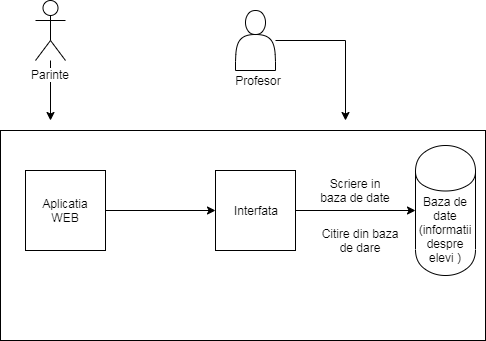

The diagram above was exported from draw.io. Its source (the exported page's mxGraphModel, read from the mxfile embedded in the PNG):
<mxGraphModel dx="854" dy="387" grid="1" gridSize="10" guides="1" tooltips="1" connect="1" arrows="1" fold="1" page="1" pageScale="1" pageWidth="827" pageHeight="1169" background="#ffffff" math="0" shadow="0">
  <root>
    <mxCell id="0" />
    <mxCell id="1" parent="0" />
    <mxCell id="2n2xWYkYuTikdZKCL88L-2" style="edgeStyle=orthogonalEdgeStyle;rounded=0;orthogonalLoop=1;jettySize=auto;html=1;" edge="1" parent="1" source="gotzf3_WSTI-xV4PpQV2-1">
      <mxGeometry relative="1" as="geometry">
        <mxPoint x="185" y="150" as="targetPoint" />
      </mxGeometry>
    </mxCell>
    <mxCell id="gotzf3_WSTI-xV4PpQV2-1" value="Parinte" style="shape=umlActor;verticalLabelPosition=bottom;labelBackgroundColor=#ffffff;verticalAlign=top;html=1;outlineConnect=0;" parent="1" vertex="1">
      <mxGeometry x="170" y="30" width="30" height="60" as="geometry" />
    </mxCell>
    <mxCell id="gotzf3_WSTI-xV4PpQV2-20" value="" style="rounded=0;whiteSpace=wrap;html=1;" parent="1" vertex="1">
      <mxGeometry x="135" y="160" width="485" height="210" as="geometry" />
    </mxCell>
    <mxCell id="gotzf3_WSTI-xV4PpQV2-26" style="edgeStyle=orthogonalEdgeStyle;rounded=0;orthogonalLoop=1;jettySize=auto;html=1;" parent="1" source="gotzf3_WSTI-xV4PpQV2-21" target="gotzf3_WSTI-xV4PpQV2-22" edge="1">
      <mxGeometry relative="1" as="geometry" />
    </mxCell>
    <mxCell id="gotzf3_WSTI-xV4PpQV2-21" value="Aplicatia WEB" style="whiteSpace=wrap;html=1;aspect=fixed;" parent="1" vertex="1">
      <mxGeometry x="160" y="200" width="80" height="80" as="geometry" />
    </mxCell>
    <mxCell id="gotzf3_WSTI-xV4PpQV2-28" style="edgeStyle=orthogonalEdgeStyle;rounded=0;orthogonalLoop=1;jettySize=auto;html=1;entryX=0;entryY=0.5;entryDx=0;entryDy=0;" parent="1" source="gotzf3_WSTI-xV4PpQV2-22" target="gotzf3_WSTI-xV4PpQV2-23" edge="1">
      <mxGeometry relative="1" as="geometry" />
    </mxCell>
    <mxCell id="gotzf3_WSTI-xV4PpQV2-22" value="Interfata" style="whiteSpace=wrap;html=1;aspect=fixed;" parent="1" vertex="1">
      <mxGeometry x="350" y="200" width="80" height="80" as="geometry" />
    </mxCell>
    <mxCell id="gotzf3_WSTI-xV4PpQV2-23" value="Baza de date (informatii despre elevi )" style="shape=cylinder;whiteSpace=wrap;html=1;boundedLbl=1;backgroundOutline=1;" parent="1" vertex="1">
      <mxGeometry x="550" y="175" width="60" height="130" as="geometry" />
    </mxCell>
    <mxCell id="gotzf3_WSTI-xV4PpQV2-30" value="Citire din baza de dare" style="text;html=1;strokeColor=none;fillColor=none;align=center;verticalAlign=middle;whiteSpace=wrap;rounded=0;" parent="1" vertex="1">
      <mxGeometry x="455" y="260" width="80" height="20" as="geometry" />
    </mxCell>
    <mxCell id="2n2xWYkYuTikdZKCL88L-1" value="Scriere in baza de date" style="text;html=1;strokeColor=none;fillColor=none;align=center;verticalAlign=middle;whiteSpace=wrap;rounded=0;" vertex="1" parent="1">
      <mxGeometry x="450" y="210" width="80" height="20" as="geometry" />
    </mxCell>
    <mxCell id="2n2xWYkYuTikdZKCL88L-4" style="edgeStyle=orthogonalEdgeStyle;rounded=0;orthogonalLoop=1;jettySize=auto;html=1;" edge="1" parent="1" source="2n2xWYkYuTikdZKCL88L-3">
      <mxGeometry relative="1" as="geometry">
        <mxPoint x="480" y="150" as="targetPoint" />
      </mxGeometry>
    </mxCell>
    <mxCell id="2n2xWYkYuTikdZKCL88L-3" value="" style="shape=actor;whiteSpace=wrap;html=1;" vertex="1" parent="1">
      <mxGeometry x="370" y="40" width="40" height="60" as="geometry" />
    </mxCell>
    <mxCell id="2n2xWYkYuTikdZKCL88L-5" value="Profesor" style="text;html=1;strokeColor=none;fillColor=none;align=center;verticalAlign=middle;whiteSpace=wrap;rounded=0;" vertex="1" parent="1">
      <mxGeometry x="373" y="100" width="40" height="20" as="geometry" />
    </mxCell>
  </root>
</mxGraphModel>